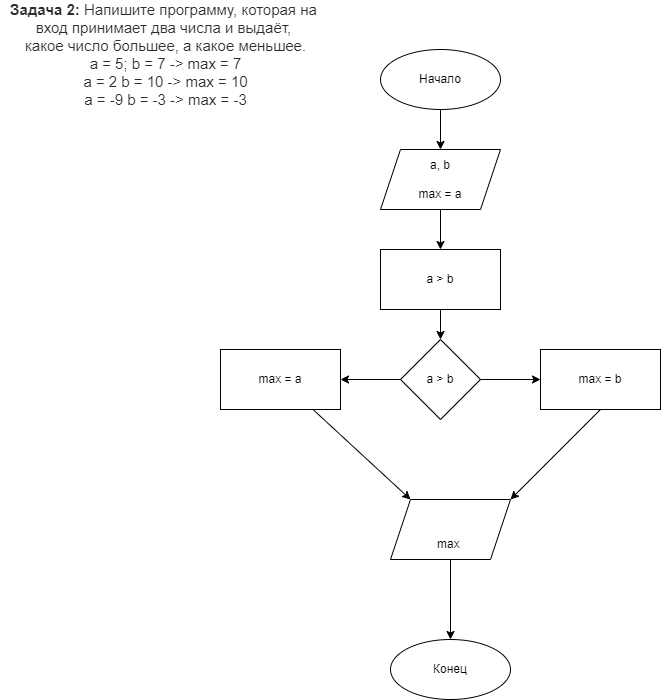

The diagram above was exported from draw.io. Its source (the exported page's mxGraphModel, read from the mxfile embedded in the PNG):
<mxGraphModel dx="2435" dy="1404" grid="1" gridSize="10" guides="1" tooltips="1" connect="1" arrows="1" fold="1" page="1" pageScale="1" pageWidth="827" pageHeight="1169" math="0" shadow="0">
  <root>
    <mxCell id="0" />
    <mxCell id="1" parent="0" />
    <mxCell id="2" value="&lt;p style=&quot;box-sizing: border-box ; margin: 0px ; color: rgb(44 , 45 , 48) ; font-family: &amp;#34;roboto&amp;#34; , &amp;#34;san francisco&amp;#34; , &amp;#34;helvetica neue&amp;#34; , &amp;#34;helvetica&amp;#34; , &amp;#34;arial&amp;#34; ; font-size: 15px ; background-color: rgb(255 , 255 , 255)&quot;&gt;&lt;span style=&quot;box-sizing: border-box ; font-weight: 700&quot;&gt;Задача 2:&lt;/span&gt;&amp;nbsp;Напишите программу, которая на&amp;nbsp;&lt;/p&gt;&lt;p style=&quot;box-sizing: border-box ; margin: 0px ; color: rgb(44 , 45 , 48) ; font-family: &amp;#34;roboto&amp;#34; , &amp;#34;san francisco&amp;#34; , &amp;#34;helvetica neue&amp;#34; , &amp;#34;helvetica&amp;#34; , &amp;#34;arial&amp;#34; ; font-size: 15px ; background-color: rgb(255 , 255 , 255)&quot;&gt;вход принимает два числа и выдаёт,&amp;nbsp;&lt;/p&gt;&lt;p style=&quot;box-sizing: border-box ; margin: 0px ; color: rgb(44 , 45 , 48) ; font-family: &amp;#34;roboto&amp;#34; , &amp;#34;san francisco&amp;#34; , &amp;#34;helvetica neue&amp;#34; , &amp;#34;helvetica&amp;#34; , &amp;#34;arial&amp;#34; ; font-size: 15px ; background-color: rgb(255 , 255 , 255)&quot;&gt;какое число большее, а какое меньшее.&lt;/p&gt;&lt;p style=&quot;box-sizing: border-box ; margin: 0px ; color: rgb(44 , 45 , 48) ; font-family: &amp;#34;roboto&amp;#34; , &amp;#34;san francisco&amp;#34; , &amp;#34;helvetica neue&amp;#34; , &amp;#34;helvetica&amp;#34; , &amp;#34;arial&amp;#34; ; font-size: 15px ; background-color: rgb(255 , 255 , 255)&quot;&gt;a = 5; b = 7 -&amp;gt; max = 7&lt;br style=&quot;box-sizing: border-box&quot;&gt;a = 2 b = 10 -&amp;gt; max = 10&lt;br style=&quot;box-sizing: border-box&quot;&gt;a = -9 b = -3 -&amp;gt; max = -3&lt;/p&gt;" style="text;html=1;align=center;verticalAlign=middle;resizable=0;points=[];autosize=1;strokeColor=none;fillColor=none;" vertex="1" parent="1">
      <mxGeometry x="-840" y="-70" width="330" height="90" as="geometry" />
    </mxCell>
    <mxCell id="10" value="" style="edgeStyle=none;html=1;" edge="1" parent="1" source="5" target="9">
      <mxGeometry relative="1" as="geometry" />
    </mxCell>
    <mxCell id="5" value="a, b&lt;br&gt;&lt;br&gt;max = a" style="shape=parallelogram;perimeter=parallelogramPerimeter;whiteSpace=wrap;html=1;fixedSize=1;" vertex="1" parent="1">
      <mxGeometry x="-460" y="70" width="120" height="60" as="geometry" />
    </mxCell>
    <mxCell id="6" value="" style="endArrow=none;html=1;startArrow=none;" edge="1" parent="1" source="3">
      <mxGeometry width="50" height="50" relative="1" as="geometry">
        <mxPoint x="-413" y="70" as="sourcePoint" />
        <mxPoint x="-413" y="10" as="targetPoint" />
      </mxGeometry>
    </mxCell>
    <mxCell id="8" value="" style="edgeStyle=none;html=1;" edge="1" parent="1" source="3" target="5">
      <mxGeometry relative="1" as="geometry" />
    </mxCell>
    <mxCell id="3" value="Начало" style="ellipse;whiteSpace=wrap;html=1;" vertex="1" parent="1">
      <mxGeometry x="-460" y="-30" width="120" height="60" as="geometry" />
    </mxCell>
    <mxCell id="12" value="" style="edgeStyle=none;html=1;" edge="1" parent="1" source="9" target="11">
      <mxGeometry relative="1" as="geometry" />
    </mxCell>
    <mxCell id="9" value="a &amp;gt; b" style="rounded=0;whiteSpace=wrap;html=1;" vertex="1" parent="1">
      <mxGeometry x="-460" y="170" width="120" height="60" as="geometry" />
    </mxCell>
    <mxCell id="17" value="" style="edgeStyle=none;html=1;" edge="1" parent="1" source="11" target="16">
      <mxGeometry relative="1" as="geometry" />
    </mxCell>
    <mxCell id="19" value="" style="edgeStyle=none;html=1;" edge="1" parent="1" source="11" target="18">
      <mxGeometry relative="1" as="geometry" />
    </mxCell>
    <mxCell id="11" value="a &amp;gt; b" style="rhombus;whiteSpace=wrap;html=1;" vertex="1" parent="1">
      <mxGeometry x="-440" y="260" width="80" height="80" as="geometry" />
    </mxCell>
    <mxCell id="27" style="edgeStyle=none;html=1;entryX=0.167;entryY=0;entryDx=0;entryDy=0;entryPerimeter=0;" edge="1" parent="1" source="16" target="22">
      <mxGeometry relative="1" as="geometry" />
    </mxCell>
    <mxCell id="16" value="max = a" style="whiteSpace=wrap;html=1;" vertex="1" parent="1">
      <mxGeometry x="-620" y="270" width="120" height="60" as="geometry" />
    </mxCell>
    <mxCell id="28" style="edgeStyle=none;html=1;exitX=0.5;exitY=1;exitDx=0;exitDy=0;entryX=1;entryY=0;entryDx=0;entryDy=0;" edge="1" parent="1" source="18" target="22">
      <mxGeometry relative="1" as="geometry" />
    </mxCell>
    <mxCell id="18" value="max = b" style="whiteSpace=wrap;html=1;" vertex="1" parent="1">
      <mxGeometry x="-300" y="270" width="120" height="60" as="geometry" />
    </mxCell>
    <mxCell id="26" value="" style="edgeStyle=none;html=1;" edge="1" parent="1" source="22" target="25">
      <mxGeometry relative="1" as="geometry" />
    </mxCell>
    <mxCell id="22" value="&lt;br&gt;&lt;br&gt;&lt;span&gt;max&amp;nbsp;&lt;/span&gt;" style="shape=parallelogram;perimeter=parallelogramPerimeter;whiteSpace=wrap;html=1;fixedSize=1;" vertex="1" parent="1">
      <mxGeometry x="-450" y="420" width="120" height="60" as="geometry" />
    </mxCell>
    <mxCell id="25" value="Конец" style="ellipse;whiteSpace=wrap;html=1;" vertex="1" parent="1">
      <mxGeometry x="-450" y="560" width="120" height="60" as="geometry" />
    </mxCell>
  </root>
</mxGraphModel>